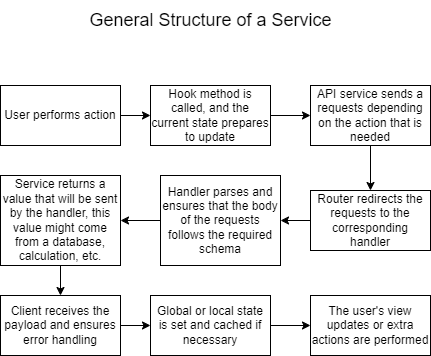

The diagram above was exported from draw.io. Its source (the exported page's mxGraphModel, read from the mxfile embedded in the PNG):
<mxGraphModel dx="683" dy="374" grid="1" gridSize="10" guides="1" tooltips="1" connect="1" arrows="1" fold="1" page="1" pageScale="1" pageWidth="850" pageHeight="1100" math="0" shadow="0">
  <root>
    <mxCell id="0" />
    <mxCell id="1" parent="0" />
    <mxCell id="LRd-Ptpnwwg_DtYp8Oti-6" style="edgeStyle=orthogonalEdgeStyle;rounded=0;orthogonalLoop=1;jettySize=auto;html=1;exitX=1;exitY=0.5;exitDx=0;exitDy=0;entryX=0;entryY=0.5;entryDx=0;entryDy=0;" edge="1" parent="1" source="LRd-Ptpnwwg_DtYp8Oti-1" target="LRd-Ptpnwwg_DtYp8Oti-5">
      <mxGeometry relative="1" as="geometry" />
    </mxCell>
    <mxCell id="LRd-Ptpnwwg_DtYp8Oti-1" value="User performs action" style="rounded=0;whiteSpace=wrap;html=1;" vertex="1" parent="1">
      <mxGeometry x="200" y="210" width="120" height="60" as="geometry" />
    </mxCell>
    <mxCell id="LRd-Ptpnwwg_DtYp8Oti-15" style="edgeStyle=orthogonalEdgeStyle;rounded=0;orthogonalLoop=1;jettySize=auto;html=1;exitX=0;exitY=0.5;exitDx=0;exitDy=0;entryX=1;entryY=0.5;entryDx=0;entryDy=0;" edge="1" parent="1" source="LRd-Ptpnwwg_DtYp8Oti-2" target="LRd-Ptpnwwg_DtYp8Oti-9">
      <mxGeometry relative="1" as="geometry" />
    </mxCell>
    <mxCell id="LRd-Ptpnwwg_DtYp8Oti-2" value="Handler parses and ensures that the body of the requests follows the required schema" style="rounded=0;whiteSpace=wrap;html=1;" vertex="1" parent="1">
      <mxGeometry x="360" y="300" width="120" height="90" as="geometry" />
    </mxCell>
    <mxCell id="LRd-Ptpnwwg_DtYp8Oti-14" style="edgeStyle=orthogonalEdgeStyle;rounded=0;orthogonalLoop=1;jettySize=auto;html=1;exitX=0;exitY=0.5;exitDx=0;exitDy=0;entryX=1;entryY=0.5;entryDx=0;entryDy=0;" edge="1" parent="1" source="LRd-Ptpnwwg_DtYp8Oti-3" target="LRd-Ptpnwwg_DtYp8Oti-2">
      <mxGeometry relative="1" as="geometry" />
    </mxCell>
    <mxCell id="LRd-Ptpnwwg_DtYp8Oti-3" value="Router redirects the requests to the corresponding handler" style="rounded=0;whiteSpace=wrap;html=1;" vertex="1" parent="1">
      <mxGeometry x="510" y="315" width="120" height="60" as="geometry" />
    </mxCell>
    <mxCell id="LRd-Ptpnwwg_DtYp8Oti-13" style="edgeStyle=orthogonalEdgeStyle;rounded=0;orthogonalLoop=1;jettySize=auto;html=1;exitX=0.5;exitY=1;exitDx=0;exitDy=0;entryX=0.5;entryY=0;entryDx=0;entryDy=0;" edge="1" parent="1" source="LRd-Ptpnwwg_DtYp8Oti-4" target="LRd-Ptpnwwg_DtYp8Oti-3">
      <mxGeometry relative="1" as="geometry" />
    </mxCell>
    <mxCell id="LRd-Ptpnwwg_DtYp8Oti-4" value="API service sends a requests depending on the action that is needed" style="rounded=0;whiteSpace=wrap;html=1;" vertex="1" parent="1">
      <mxGeometry x="510" y="210" width="120" height="60" as="geometry" />
    </mxCell>
    <mxCell id="LRd-Ptpnwwg_DtYp8Oti-8" style="edgeStyle=orthogonalEdgeStyle;rounded=0;orthogonalLoop=1;jettySize=auto;html=1;exitX=1;exitY=0.5;exitDx=0;exitDy=0;entryX=0;entryY=0.5;entryDx=0;entryDy=0;" edge="1" parent="1" source="LRd-Ptpnwwg_DtYp8Oti-5" target="LRd-Ptpnwwg_DtYp8Oti-4">
      <mxGeometry relative="1" as="geometry" />
    </mxCell>
    <mxCell id="LRd-Ptpnwwg_DtYp8Oti-5" value="Hook method is called, and the current state prepares to update" style="rounded=0;whiteSpace=wrap;html=1;" vertex="1" parent="1">
      <mxGeometry x="350" y="210" width="120" height="60" as="geometry" />
    </mxCell>
    <mxCell id="LRd-Ptpnwwg_DtYp8Oti-7" value="General Structure of a Service" style="text;html=1;align=center;verticalAlign=middle;resizable=0;points=[];autosize=1;strokeColor=none;fillColor=none;fontSize=18;" vertex="1" parent="1">
      <mxGeometry x="275" y="125" width="270" height="40" as="geometry" />
    </mxCell>
    <mxCell id="LRd-Ptpnwwg_DtYp8Oti-16" style="edgeStyle=orthogonalEdgeStyle;rounded=0;orthogonalLoop=1;jettySize=auto;html=1;exitX=0.5;exitY=1;exitDx=0;exitDy=0;entryX=0.5;entryY=0;entryDx=0;entryDy=0;" edge="1" parent="1" source="LRd-Ptpnwwg_DtYp8Oti-9" target="LRd-Ptpnwwg_DtYp8Oti-10">
      <mxGeometry relative="1" as="geometry" />
    </mxCell>
    <mxCell id="LRd-Ptpnwwg_DtYp8Oti-9" value="Service returns a value that will be sent by the handler, this value might come from a database, calculation, etc." style="rounded=0;whiteSpace=wrap;html=1;" vertex="1" parent="1">
      <mxGeometry x="200" y="300" width="120" height="90" as="geometry" />
    </mxCell>
    <mxCell id="LRd-Ptpnwwg_DtYp8Oti-17" style="edgeStyle=orthogonalEdgeStyle;rounded=0;orthogonalLoop=1;jettySize=auto;html=1;exitX=1;exitY=0.5;exitDx=0;exitDy=0;entryX=0;entryY=0.5;entryDx=0;entryDy=0;" edge="1" parent="1" source="LRd-Ptpnwwg_DtYp8Oti-10" target="LRd-Ptpnwwg_DtYp8Oti-11">
      <mxGeometry relative="1" as="geometry" />
    </mxCell>
    <mxCell id="LRd-Ptpnwwg_DtYp8Oti-10" value="Client receives the payload and ensures error handling" style="rounded=0;whiteSpace=wrap;html=1;" vertex="1" parent="1">
      <mxGeometry x="200" y="420" width="120" height="60" as="geometry" />
    </mxCell>
    <mxCell id="LRd-Ptpnwwg_DtYp8Oti-18" style="edgeStyle=orthogonalEdgeStyle;rounded=0;orthogonalLoop=1;jettySize=auto;html=1;exitX=1;exitY=0.5;exitDx=0;exitDy=0;entryX=0;entryY=0.5;entryDx=0;entryDy=0;" edge="1" parent="1" source="LRd-Ptpnwwg_DtYp8Oti-11" target="LRd-Ptpnwwg_DtYp8Oti-12">
      <mxGeometry relative="1" as="geometry" />
    </mxCell>
    <mxCell id="LRd-Ptpnwwg_DtYp8Oti-11" value="Global or local state is set and cached if necessary" style="rounded=0;whiteSpace=wrap;html=1;" vertex="1" parent="1">
      <mxGeometry x="350" y="420" width="120" height="60" as="geometry" />
    </mxCell>
    <mxCell id="LRd-Ptpnwwg_DtYp8Oti-12" value="The user's view updates or extra actions are performed" style="rounded=0;whiteSpace=wrap;html=1;" vertex="1" parent="1">
      <mxGeometry x="510" y="420" width="120" height="60" as="geometry" />
    </mxCell>
  </root>
</mxGraphModel>